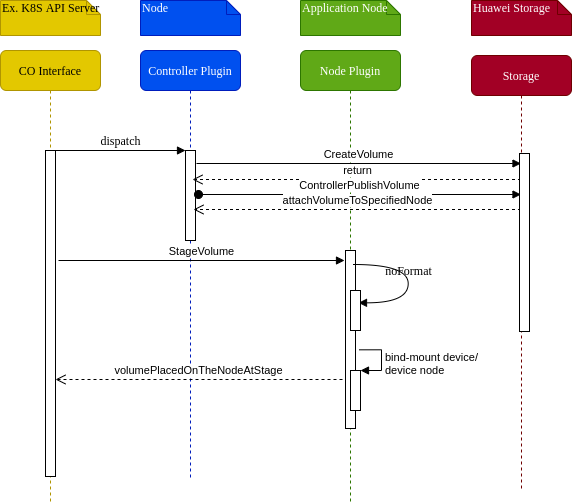

The diagram above was exported from draw.io. Its source (the exported page's mxGraphModel, read from the mxfile embedded in the PNG):
<mxGraphModel dx="1421" dy="800" grid="0" gridSize="10" guides="1" tooltips="1" connect="1" arrows="1" fold="1" page="1" pageScale="1" pageWidth="1100" pageHeight="850" background="#FFFFFF" math="0" shadow="0">
  <root>
    <mxCell id="0" />
    <mxCell id="1" parent="0" />
    <mxCell id="7baba1c4bc27f4b0-2" value="Controller Plugin" style="shape=umlLifeline;perimeter=lifelinePerimeter;whiteSpace=wrap;html=1;container=1;collapsible=0;recursiveResize=0;outlineConnect=0;rounded=1;shadow=0;comic=0;labelBackgroundColor=none;strokeWidth=1;fontFamily=Verdana;fontSize=12;align=center;fillColor=#0050ef;strokeColor=#001DBC;fontColor=#ffffff;" parent="1" vertex="1">
      <mxGeometry x="240" y="80" width="100" height="427" as="geometry" />
    </mxCell>
    <mxCell id="7baba1c4bc27f4b0-10" value="" style="html=1;points=[];perimeter=orthogonalPerimeter;rounded=0;shadow=0;comic=0;labelBackgroundColor=none;strokeWidth=1;fontFamily=Verdana;fontSize=12;align=center;" parent="7baba1c4bc27f4b0-2" vertex="1">
      <mxGeometry x="45" y="100" width="10" height="90" as="geometry" />
    </mxCell>
    <mxCell id="7baba1c4bc27f4b0-3" value="Node Plugin" style="shape=umlLifeline;perimeter=lifelinePerimeter;whiteSpace=wrap;html=1;container=1;collapsible=0;recursiveResize=0;outlineConnect=0;rounded=1;shadow=0;comic=0;labelBackgroundColor=none;strokeWidth=1;fontFamily=Verdana;fontSize=12;align=center;fillColor=#60a917;strokeColor=#2D7600;fontColor=#ffffff;" parent="1" vertex="1">
      <mxGeometry x="400" y="80" width="100" height="451" as="geometry" />
    </mxCell>
    <mxCell id="7baba1c4bc27f4b0-13" value="" style="html=1;points=[];perimeter=orthogonalPerimeter;rounded=0;shadow=0;comic=0;labelBackgroundColor=none;strokeWidth=1;fontFamily=Verdana;fontSize=12;align=center;" parent="7baba1c4bc27f4b0-3" vertex="1">
      <mxGeometry x="45" y="200" width="10" height="178" as="geometry" />
    </mxCell>
    <mxCell id="7baba1c4bc27f4b0-6" value="Storage" style="shape=umlLifeline;perimeter=lifelinePerimeter;whiteSpace=wrap;html=1;container=1;collapsible=0;recursiveResize=0;outlineConnect=0;rounded=1;shadow=0;comic=0;labelBackgroundColor=none;strokeWidth=1;fontFamily=Verdana;fontSize=12;align=center;fillColor=#a20025;strokeColor=#6F0000;fontColor=#ffffff;" parent="1" vertex="1">
      <mxGeometry x="571" y="85" width="100" height="436" as="geometry" />
    </mxCell>
    <mxCell id="7baba1c4bc27f4b0-8" value="CO Interface" style="shape=umlLifeline;perimeter=lifelinePerimeter;whiteSpace=wrap;html=1;container=1;collapsible=0;recursiveResize=0;outlineConnect=0;rounded=1;shadow=0;comic=0;labelBackgroundColor=none;strokeWidth=1;fontFamily=Verdana;fontSize=12;align=center;fillColor=#e3c800;strokeColor=#B09500;fontColor=#000000;" parent="1" vertex="1">
      <mxGeometry x="100" y="80" width="100" height="451" as="geometry" />
    </mxCell>
    <mxCell id="7baba1c4bc27f4b0-9" value="" style="html=1;points=[];perimeter=orthogonalPerimeter;rounded=0;shadow=0;comic=0;labelBackgroundColor=none;strokeWidth=1;fontFamily=Verdana;fontSize=12;align=center;" parent="7baba1c4bc27f4b0-8" vertex="1">
      <mxGeometry x="45" y="100" width="10" height="326" as="geometry" />
    </mxCell>
    <mxCell id="7baba1c4bc27f4b0-11" value="dispatch" style="html=1;verticalAlign=bottom;endArrow=block;entryX=0;entryY=0;labelBackgroundColor=none;fontFamily=Verdana;fontSize=12;edgeStyle=elbowEdgeStyle;elbow=vertical;" parent="1" source="7baba1c4bc27f4b0-9" target="7baba1c4bc27f4b0-10" edge="1">
      <mxGeometry relative="1" as="geometry">
        <mxPoint x="220" y="190" as="sourcePoint" />
      </mxGeometry>
    </mxCell>
    <mxCell id="7baba1c4bc27f4b0-39" value="noFormat" style="html=1;verticalAlign=bottom;endArrow=block;labelBackgroundColor=none;fontFamily=Verdana;fontSize=12;elbow=vertical;edgeStyle=orthogonalEdgeStyle;curved=1;entryX=1;entryY=0.286;entryPerimeter=0;exitX=1.038;exitY=0.345;exitPerimeter=0;" parent="1" edge="1">
      <mxGeometry relative="1" as="geometry">
        <mxPoint x="453.00333333333344" y="294" as="sourcePoint" />
        <mxPoint x="458.00333333333344" y="332.33333333333337" as="targetPoint" />
        <Array as="points">
          <mxPoint x="507.66999999999996" y="294" />
          <mxPoint x="507.66999999999996" y="332" />
        </Array>
      </mxGeometry>
    </mxCell>
    <mxCell id="7baba1c4bc27f4b0-40" value="Ex. K8S API Server" style="shape=note;whiteSpace=wrap;html=1;size=14;verticalAlign=top;align=left;spacingTop=-6;rounded=0;shadow=0;comic=0;labelBackgroundColor=none;strokeWidth=1;fontFamily=Verdana;fontSize=12;fillColor=#e3c800;strokeColor=#B09500;fontColor=#000000;" parent="1" vertex="1">
      <mxGeometry x="100" y="30" width="100" height="35" as="geometry" />
    </mxCell>
    <mxCell id="7baba1c4bc27f4b0-41" value="Node" style="shape=note;whiteSpace=wrap;html=1;size=14;verticalAlign=top;align=left;spacingTop=-6;rounded=0;shadow=0;comic=0;labelBackgroundColor=none;strokeWidth=1;fontFamily=Verdana;fontSize=12;fillColor=#0050ef;strokeColor=#001DBC;fontColor=#ffffff;" parent="1" vertex="1">
      <mxGeometry x="240" y="30" width="100" height="35" as="geometry" />
    </mxCell>
    <mxCell id="7baba1c4bc27f4b0-42" value="Application Node" style="shape=note;whiteSpace=wrap;html=1;size=14;verticalAlign=top;align=left;spacingTop=-6;rounded=0;shadow=0;comic=0;labelBackgroundColor=none;strokeWidth=1;fontFamily=Verdana;fontSize=12;fillColor=#60a917;strokeColor=#2D7600;fontColor=#ffffff;" parent="1" vertex="1">
      <mxGeometry x="400" y="30" width="100" height="35" as="geometry" />
    </mxCell>
    <mxCell id="7baba1c4bc27f4b0-45" value="Huawei Storage" style="shape=note;whiteSpace=wrap;html=1;size=14;verticalAlign=top;align=left;spacingTop=-6;rounded=0;shadow=0;comic=0;labelBackgroundColor=none;strokeWidth=1;fontFamily=Verdana;fontSize=12;fillColor=#a20025;strokeColor=#6F0000;fontColor=#ffffff;" parent="1" vertex="1">
      <mxGeometry x="571" y="30" width="100" height="35" as="geometry" />
    </mxCell>
    <mxCell id="ftUvWnMSOv6SlgKeUg02-4" value="CreateVolume" style="html=1;verticalAlign=bottom;endArrow=block;" parent="1" target="7baba1c4bc27f4b0-6" edge="1">
      <mxGeometry width="80" relative="1" as="geometry">
        <mxPoint x="296" y="193" as="sourcePoint" />
        <mxPoint x="376" y="193" as="targetPoint" />
      </mxGeometry>
    </mxCell>
    <mxCell id="ftUvWnMSOv6SlgKeUg02-5" value="return" style="html=1;verticalAlign=bottom;endArrow=open;dashed=1;endSize=8;" parent="1" source="7baba1c4bc27f4b0-6" edge="1">
      <mxGeometry relative="1" as="geometry">
        <mxPoint x="551" y="224" as="sourcePoint" />
        <mxPoint x="292" y="209" as="targetPoint" />
        <Array as="points">
          <mxPoint x="494" y="209" />
        </Array>
      </mxGeometry>
    </mxCell>
    <mxCell id="ftUvWnMSOv6SlgKeUg02-6" value="ControllerPublishVolume" style="html=1;verticalAlign=bottom;startArrow=oval;startFill=1;endArrow=block;startSize=8;" parent="1" target="7baba1c4bc27f4b0-6" edge="1">
      <mxGeometry width="60" relative="1" as="geometry">
        <mxPoint x="298" y="224" as="sourcePoint" />
        <mxPoint x="541" y="224" as="targetPoint" />
      </mxGeometry>
    </mxCell>
    <mxCell id="ftUvWnMSOv6SlgKeUg02-7" value="attachVolumeToSpecifiedNode" style="html=1;verticalAlign=bottom;endArrow=open;dashed=1;endSize=8;" parent="1" source="7baba1c4bc27f4b0-6" edge="1">
      <mxGeometry relative="1" as="geometry">
        <mxPoint x="550" y="239" as="sourcePoint" />
        <mxPoint x="293" y="239" as="targetPoint" />
      </mxGeometry>
    </mxCell>
    <mxCell id="ftUvWnMSOv6SlgKeUg02-8" value="StageVolume" style="html=1;verticalAlign=bottom;endArrow=block;" parent="1" edge="1">
      <mxGeometry width="80" relative="1" as="geometry">
        <mxPoint x="158" y="290" as="sourcePoint" />
        <mxPoint x="444" y="290" as="targetPoint" />
      </mxGeometry>
    </mxCell>
    <mxCell id="ftUvWnMSOv6SlgKeUg02-9" value="volumePlacedOnTheNodeAtStage" style="html=1;verticalAlign=bottom;endArrow=open;dashed=1;endSize=8;" parent="1" edge="1">
      <mxGeometry relative="1" as="geometry">
        <mxPoint x="442" y="409" as="sourcePoint" />
        <mxPoint x="155" y="409" as="targetPoint" />
      </mxGeometry>
    </mxCell>
    <mxCell id="ftUvWnMSOv6SlgKeUg02-11" value="" style="html=1;points=[];perimeter=orthogonalPerimeter;" parent="1" vertex="1">
      <mxGeometry x="450" y="320" width="10" height="40" as="geometry" />
    </mxCell>
    <mxCell id="ftUvWnMSOv6SlgKeUg02-13" value="" style="html=1;points=[];perimeter=orthogonalPerimeter;" parent="1" vertex="1">
      <mxGeometry x="450" y="400" width="10" height="40" as="geometry" />
    </mxCell>
    <mxCell id="ftUvWnMSOv6SlgKeUg02-14" value="bind-mount device/&lt;br&gt;device node" style="edgeStyle=orthogonalEdgeStyle;html=1;align=left;spacingLeft=2;endArrow=block;rounded=0;entryX=1;entryY=0;exitX=1.367;exitY=0.558;exitDx=0;exitDy=0;exitPerimeter=0;" parent="1" source="7baba1c4bc27f4b0-13" target="ftUvWnMSOv6SlgKeUg02-13" edge="1">
      <mxGeometry x="0.1254" relative="1" as="geometry">
        <mxPoint x="460" y="380" as="sourcePoint" />
        <Array as="points">
          <mxPoint x="481" y="379" />
          <mxPoint x="481" y="400" />
        </Array>
        <mxPoint as="offset" />
      </mxGeometry>
    </mxCell>
    <mxCell id="ftUvWnMSOv6SlgKeUg02-15" value="" style="html=1;points=[];perimeter=orthogonalPerimeter;" parent="1" vertex="1">
      <mxGeometry x="619" y="183" width="10" height="178" as="geometry" />
    </mxCell>
  </root>
</mxGraphModel>